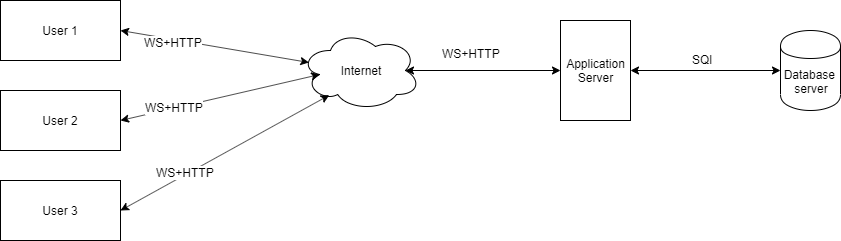

The diagram above was exported from draw.io. Its source (the exported page's mxGraphModel, read from the mxfile embedded in the PNG):
<mxGraphModel dx="1038" dy="531" grid="1" gridSize="10" guides="1" tooltips="1" connect="1" arrows="1" fold="1" page="1" pageScale="1" pageWidth="1169" pageHeight="827" math="0" shadow="0">
  <root>
    <mxCell id="0" />
    <mxCell id="1" parent="0" />
    <mxCell id="v1TgE0CLxWfbBHDdfiVX-1" value="Internet" style="ellipse;shape=cloud;whiteSpace=wrap;html=1;" vertex="1" parent="1">
      <mxGeometry x="410" y="200" width="120" height="80" as="geometry" />
    </mxCell>
    <mxCell id="v1TgE0CLxWfbBHDdfiVX-2" value="User 1" style="rounded=0;whiteSpace=wrap;html=1;" vertex="1" parent="1">
      <mxGeometry x="110" y="170" width="120" height="60" as="geometry" />
    </mxCell>
    <mxCell id="v1TgE0CLxWfbBHDdfiVX-3" value="User 2" style="rounded=0;whiteSpace=wrap;html=1;" vertex="1" parent="1">
      <mxGeometry x="110" y="260" width="120" height="60" as="geometry" />
    </mxCell>
    <mxCell id="v1TgE0CLxWfbBHDdfiVX-4" value="User 3" style="rounded=0;whiteSpace=wrap;html=1;" vertex="1" parent="1">
      <mxGeometry x="110" y="350" width="120" height="60" as="geometry" />
    </mxCell>
    <mxCell id="v1TgE0CLxWfbBHDdfiVX-5" value="" style="endArrow=classic;startArrow=classic;html=1;exitX=1;exitY=0.5;exitDx=0;exitDy=0;entryX=0.16;entryY=0.55;entryDx=0;entryDy=0;entryPerimeter=0;" edge="1" parent="1" source="v1TgE0CLxWfbBHDdfiVX-3" target="v1TgE0CLxWfbBHDdfiVX-1">
      <mxGeometry width="50" height="50" relative="1" as="geometry">
        <mxPoint x="110" y="480" as="sourcePoint" />
        <mxPoint x="160" y="430" as="targetPoint" />
      </mxGeometry>
    </mxCell>
    <mxCell id="v1TgE0CLxWfbBHDdfiVX-9" value="WS+HTTP" style="text;html=1;resizable=0;points=[];align=center;verticalAlign=middle;labelBackgroundColor=#ffffff;" vertex="1" connectable="0" parent="v1TgE0CLxWfbBHDdfiVX-5">
      <mxGeometry x="-0.4572" y="1" relative="1" as="geometry">
        <mxPoint as="offset" />
      </mxGeometry>
    </mxCell>
    <mxCell id="v1TgE0CLxWfbBHDdfiVX-6" value="" style="endArrow=classic;startArrow=classic;html=1;exitX=1;exitY=0.5;exitDx=0;exitDy=0;entryX=0.07;entryY=0.4;entryDx=0;entryDy=0;entryPerimeter=0;" edge="1" parent="1" source="v1TgE0CLxWfbBHDdfiVX-2" target="v1TgE0CLxWfbBHDdfiVX-1">
      <mxGeometry width="50" height="50" relative="1" as="geometry">
        <mxPoint x="320" y="270" as="sourcePoint" />
        <mxPoint x="370" y="220" as="targetPoint" />
      </mxGeometry>
    </mxCell>
    <mxCell id="v1TgE0CLxWfbBHDdfiVX-8" value="WS+HTTP" style="text;html=1;resizable=0;points=[];align=center;verticalAlign=middle;labelBackgroundColor=#ffffff;" vertex="1" connectable="0" parent="v1TgE0CLxWfbBHDdfiVX-6">
      <mxGeometry x="-0.4352" y="-2" relative="1" as="geometry">
        <mxPoint as="offset" />
      </mxGeometry>
    </mxCell>
    <mxCell id="v1TgE0CLxWfbBHDdfiVX-7" value="" style="endArrow=classic;startArrow=classic;html=1;exitX=1;exitY=0.5;exitDx=0;exitDy=0;entryX=0.24;entryY=0.808;entryDx=0;entryDy=0;entryPerimeter=0;" edge="1" parent="1" source="v1TgE0CLxWfbBHDdfiVX-4" target="v1TgE0CLxWfbBHDdfiVX-1">
      <mxGeometry width="50" height="50" relative="1" as="geometry">
        <mxPoint x="330" y="360" as="sourcePoint" />
        <mxPoint x="380" y="310" as="targetPoint" />
      </mxGeometry>
    </mxCell>
    <mxCell id="v1TgE0CLxWfbBHDdfiVX-10" value="WS+HTTP" style="text;html=1;resizable=0;points=[];align=center;verticalAlign=middle;labelBackgroundColor=#ffffff;" vertex="1" connectable="0" parent="v1TgE0CLxWfbBHDdfiVX-7">
      <mxGeometry x="-0.3753" y="3" relative="1" as="geometry">
        <mxPoint as="offset" />
      </mxGeometry>
    </mxCell>
    <mxCell id="v1TgE0CLxWfbBHDdfiVX-11" value="Database&amp;nbsp;&lt;br&gt;server" style="shape=cylinder;whiteSpace=wrap;html=1;boundedLbl=1;backgroundOutline=1;" vertex="1" parent="1">
      <mxGeometry x="890" y="200" width="60" height="80" as="geometry" />
    </mxCell>
    <mxCell id="v1TgE0CLxWfbBHDdfiVX-13" value="Application&lt;br&gt;Server" style="rounded=0;whiteSpace=wrap;html=1;" vertex="1" parent="1">
      <mxGeometry x="670" y="190" width="70" height="100" as="geometry" />
    </mxCell>
    <mxCell id="v1TgE0CLxWfbBHDdfiVX-14" value="" style="endArrow=classic;startArrow=classic;html=1;exitX=1;exitY=0.5;exitDx=0;exitDy=0;entryX=0;entryY=0.5;entryDx=0;entryDy=0;" edge="1" parent="1" source="v1TgE0CLxWfbBHDdfiVX-13" target="v1TgE0CLxWfbBHDdfiVX-11">
      <mxGeometry width="50" height="50" relative="1" as="geometry">
        <mxPoint x="800" y="315" as="sourcePoint" />
        <mxPoint x="850" y="265" as="targetPoint" />
      </mxGeometry>
    </mxCell>
    <mxCell id="v1TgE0CLxWfbBHDdfiVX-15" value="" style="endArrow=classic;startArrow=classic;html=1;exitX=0.875;exitY=0.5;exitDx=0;exitDy=0;exitPerimeter=0;entryX=0;entryY=0.5;entryDx=0;entryDy=0;" edge="1" parent="1" source="v1TgE0CLxWfbBHDdfiVX-1" target="v1TgE0CLxWfbBHDdfiVX-13">
      <mxGeometry width="50" height="50" relative="1" as="geometry">
        <mxPoint x="570" y="270" as="sourcePoint" />
        <mxPoint x="620" y="220" as="targetPoint" />
      </mxGeometry>
    </mxCell>
    <mxCell id="v1TgE0CLxWfbBHDdfiVX-20" value="WS+HTTP" style="text;html=1;" vertex="1" parent="1">
      <mxGeometry x="550" y="210" width="80" height="30" as="geometry" />
    </mxCell>
    <mxCell id="v1TgE0CLxWfbBHDdfiVX-21" value="SQl" style="text;html=1;resizable=0;points=[];autosize=1;align=left;verticalAlign=top;spacingTop=-4;" vertex="1" parent="1">
      <mxGeometry x="800" y="220" width="40" height="20" as="geometry" />
    </mxCell>
  </root>
</mxGraphModel>